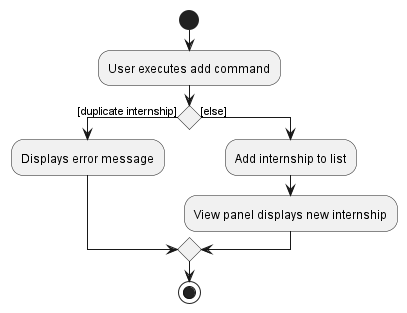

The diagram above was rendered by PlantUML. Its source (embedded in the PNG):
@startuml
'https://plantuml.com/activity-diagram-beta

start
:User executes add command;
if () then ([duplicate internship])
    :Displays error message;
 else ([else])
    :Add internship to list;
    :View panel displays new internship;
 endif
stop

@enduml